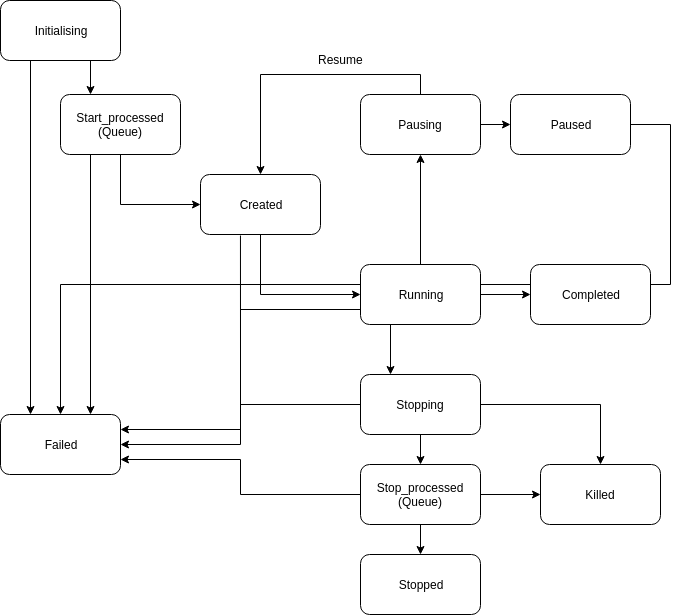

The diagram above was exported from draw.io. Its source (the exported page's mxGraphModel, read from the mxfile embedded in the PNG):
<mxGraphModel dx="1357" dy="790" grid="1" gridSize="10" guides="1" tooltips="1" connect="1" arrows="1" fold="1" page="1" pageScale="1" pageWidth="827" pageHeight="1169" math="0" shadow="0">
  <root>
    <mxCell id="0" />
    <mxCell id="1" parent="0" />
    <mxCell id="ugR_Tgw_ZBhZ0CixJDH_-28" style="edgeStyle=orthogonalEdgeStyle;rounded=0;html=1;exitX=1;exitY=0.5;exitDx=0;exitDy=0;jettySize=auto;orthogonalLoop=1;" parent="1" source="yc5qkkpcJt5Y_XRGLfSF-12" target="yc5qkkpcJt5Y_XRGLfSF-9" edge="1">
      <mxGeometry relative="1" as="geometry">
        <Array as="points">
          <mxPoint x="790" y="160" />
          <mxPoint x="790" y="320" />
          <mxPoint x="180" y="320" />
        </Array>
      </mxGeometry>
    </mxCell>
    <mxCell id="ITTUtjFvu8M3_WgPb-YP-1" style="edgeStyle=orthogonalEdgeStyle;rounded=0;html=1;exitX=0.25;exitY=1;exitDx=0;exitDy=0;entryX=0.25;entryY=0;entryDx=0;entryDy=0;jettySize=auto;orthogonalLoop=1;" parent="1" source="yc5qkkpcJt5Y_XRGLfSF-4" target="yc5qkkpcJt5Y_XRGLfSF-9" edge="1">
      <mxGeometry relative="1" as="geometry" />
    </mxCell>
    <mxCell id="ITTUtjFvu8M3_WgPb-YP-2" style="edgeStyle=orthogonalEdgeStyle;rounded=0;html=1;exitX=0.75;exitY=1;exitDx=0;exitDy=0;entryX=0.25;entryY=0;entryDx=0;entryDy=0;jettySize=auto;orthogonalLoop=1;" parent="1" source="yc5qkkpcJt5Y_XRGLfSF-4" target="yc5qkkpcJt5Y_XRGLfSF-6" edge="1">
      <mxGeometry relative="1" as="geometry" />
    </mxCell>
    <mxCell id="yc5qkkpcJt5Y_XRGLfSF-4" value="Initialising" style="rounded=1;whiteSpace=wrap;html=1;" parent="1" vertex="1">
      <mxGeometry x="120" y="36" width="120" height="60" as="geometry" />
    </mxCell>
    <mxCell id="ugR_Tgw_ZBhZ0CixJDH_-4" style="edgeStyle=orthogonalEdgeStyle;rounded=0;html=1;exitX=0.5;exitY=1;exitDx=0;exitDy=0;entryX=0;entryY=0.5;entryDx=0;entryDy=0;jettySize=auto;orthogonalLoop=1;" parent="1" source="yc5qkkpcJt5Y_XRGLfSF-6" target="yc5qkkpcJt5Y_XRGLfSF-7" edge="1">
      <mxGeometry relative="1" as="geometry" />
    </mxCell>
    <mxCell id="ugR_Tgw_ZBhZ0CixJDH_-23" style="edgeStyle=orthogonalEdgeStyle;rounded=0;html=1;exitX=0.25;exitY=1;exitDx=0;exitDy=0;entryX=0.75;entryY=0;entryDx=0;entryDy=0;jettySize=auto;orthogonalLoop=1;" parent="1" source="yc5qkkpcJt5Y_XRGLfSF-6" target="yc5qkkpcJt5Y_XRGLfSF-9" edge="1">
      <mxGeometry relative="1" as="geometry" />
    </mxCell>
    <mxCell id="yc5qkkpcJt5Y_XRGLfSF-6" value="Start_processed (Queue)" style="rounded=1;whiteSpace=wrap;html=1;" parent="1" vertex="1">
      <mxGeometry x="180" y="130" width="120" height="60" as="geometry" />
    </mxCell>
    <mxCell id="ugR_Tgw_ZBhZ0CixJDH_-5" style="edgeStyle=orthogonalEdgeStyle;rounded=0;html=1;exitX=0.5;exitY=1;exitDx=0;exitDy=0;entryX=0;entryY=0.5;entryDx=0;entryDy=0;jettySize=auto;orthogonalLoop=1;" parent="1" source="yc5qkkpcJt5Y_XRGLfSF-7" target="yc5qkkpcJt5Y_XRGLfSF-8" edge="1">
      <mxGeometry relative="1" as="geometry" />
    </mxCell>
    <mxCell id="yc5qkkpcJt5Y_XRGLfSF-7" value="Created" style="rounded=1;whiteSpace=wrap;html=1;" parent="1" vertex="1">
      <mxGeometry x="320" y="210" width="120" height="60" as="geometry" />
    </mxCell>
    <mxCell id="ugR_Tgw_ZBhZ0CixJDH_-7" style="edgeStyle=orthogonalEdgeStyle;rounded=0;html=1;exitX=0.5;exitY=0;exitDx=0;exitDy=0;entryX=0.5;entryY=1;entryDx=0;entryDy=0;jettySize=auto;orthogonalLoop=1;" parent="1" source="yc5qkkpcJt5Y_XRGLfSF-8" target="yc5qkkpcJt5Y_XRGLfSF-14" edge="1">
      <mxGeometry relative="1" as="geometry" />
    </mxCell>
    <mxCell id="ugR_Tgw_ZBhZ0CixJDH_-9" style="edgeStyle=orthogonalEdgeStyle;rounded=0;html=1;exitX=0.25;exitY=1;exitDx=0;exitDy=0;entryX=0.25;entryY=0;entryDx=0;entryDy=0;jettySize=auto;orthogonalLoop=1;" parent="1" source="yc5qkkpcJt5Y_XRGLfSF-8" target="yc5qkkpcJt5Y_XRGLfSF-13" edge="1">
      <mxGeometry relative="1" as="geometry" />
    </mxCell>
    <mxCell id="ugR_Tgw_ZBhZ0CixJDH_-24" style="edgeStyle=orthogonalEdgeStyle;rounded=0;html=1;exitX=0;exitY=0.75;exitDx=0;exitDy=0;entryX=1;entryY=0.5;entryDx=0;entryDy=0;jettySize=auto;orthogonalLoop=1;" parent="1" source="yc5qkkpcJt5Y_XRGLfSF-8" target="yc5qkkpcJt5Y_XRGLfSF-9" edge="1">
      <mxGeometry relative="1" as="geometry" />
    </mxCell>
    <mxCell id="ugR_Tgw_ZBhZ0CixJDH_-25" style="edgeStyle=orthogonalEdgeStyle;rounded=0;html=1;exitX=1;exitY=0.5;exitDx=0;exitDy=0;jettySize=auto;orthogonalLoop=1;" parent="1" source="yc5qkkpcJt5Y_XRGLfSF-8" target="yc5qkkpcJt5Y_XRGLfSF-10" edge="1">
      <mxGeometry relative="1" as="geometry" />
    </mxCell>
    <mxCell id="yc5qkkpcJt5Y_XRGLfSF-8" value="Running" style="rounded=1;whiteSpace=wrap;html=1;" parent="1" vertex="1">
      <mxGeometry x="480" y="300" width="120" height="60" as="geometry" />
    </mxCell>
    <mxCell id="yc5qkkpcJt5Y_XRGLfSF-9" value="Failed" style="rounded=1;whiteSpace=wrap;html=1;" parent="1" vertex="1">
      <mxGeometry x="120" y="450" width="120" height="60" as="geometry" />
    </mxCell>
    <mxCell id="yc5qkkpcJt5Y_XRGLfSF-10" value="Completed" style="rounded=1;whiteSpace=wrap;html=1;" parent="1" vertex="1">
      <mxGeometry x="650" y="300" width="120" height="60" as="geometry" />
    </mxCell>
    <mxCell id="yc5qkkpcJt5Y_XRGLfSF-11" value="Stopped" style="rounded=1;whiteSpace=wrap;html=1;" parent="1" vertex="1">
      <mxGeometry x="480" y="590" width="120" height="60" as="geometry" />
    </mxCell>
    <mxCell id="yc5qkkpcJt5Y_XRGLfSF-12" value="Paused" style="rounded=1;whiteSpace=wrap;html=1;" parent="1" vertex="1">
      <mxGeometry x="630" y="130" width="120" height="60" as="geometry" />
    </mxCell>
    <mxCell id="ugR_Tgw_ZBhZ0CixJDH_-27" style="edgeStyle=orthogonalEdgeStyle;rounded=0;html=1;exitX=0;exitY=0.5;exitDx=0;exitDy=0;entryX=1;entryY=0.25;entryDx=0;entryDy=0;jettySize=auto;orthogonalLoop=1;" parent="1" source="yc5qkkpcJt5Y_XRGLfSF-13" target="yc5qkkpcJt5Y_XRGLfSF-9" edge="1">
      <mxGeometry relative="1" as="geometry" />
    </mxCell>
    <mxCell id="lONr8xAtGcbS0rBHnXgU-3" style="edgeStyle=orthogonalEdgeStyle;rounded=0;orthogonalLoop=1;jettySize=auto;html=1;exitX=0.5;exitY=1;exitDx=0;exitDy=0;entryX=0.5;entryY=0;entryDx=0;entryDy=0;" parent="1" source="yc5qkkpcJt5Y_XRGLfSF-13" target="lONr8xAtGcbS0rBHnXgU-1" edge="1">
      <mxGeometry relative="1" as="geometry" />
    </mxCell>
    <mxCell id="SJhMzq_yiOGun_Cj9N-q-2" value="" style="edgeStyle=orthogonalEdgeStyle;rounded=0;orthogonalLoop=1;jettySize=auto;html=1;" edge="1" parent="1" source="yc5qkkpcJt5Y_XRGLfSF-13" target="SJhMzq_yiOGun_Cj9N-q-1">
      <mxGeometry relative="1" as="geometry" />
    </mxCell>
    <mxCell id="yc5qkkpcJt5Y_XRGLfSF-13" value="Stopping" style="rounded=1;whiteSpace=wrap;html=1;" parent="1" vertex="1">
      <mxGeometry x="480" y="410" width="120" height="60" as="geometry" />
    </mxCell>
    <mxCell id="ugR_Tgw_ZBhZ0CixJDH_-8" style="edgeStyle=orthogonalEdgeStyle;rounded=0;html=1;exitX=1;exitY=0.5;exitDx=0;exitDy=0;entryX=0;entryY=0.5;entryDx=0;entryDy=0;jettySize=auto;orthogonalLoop=1;" parent="1" source="yc5qkkpcJt5Y_XRGLfSF-14" target="yc5qkkpcJt5Y_XRGLfSF-12" edge="1">
      <mxGeometry relative="1" as="geometry" />
    </mxCell>
    <mxCell id="ugR_Tgw_ZBhZ0CixJDH_-12" style="edgeStyle=orthogonalEdgeStyle;rounded=0;html=1;exitX=0.5;exitY=0;exitDx=0;exitDy=0;jettySize=auto;orthogonalLoop=1;" parent="1" source="yc5qkkpcJt5Y_XRGLfSF-14" target="yc5qkkpcJt5Y_XRGLfSF-7" edge="1">
      <mxGeometry relative="1" as="geometry" />
    </mxCell>
    <mxCell id="yc5qkkpcJt5Y_XRGLfSF-14" value="Pausing" style="rounded=1;whiteSpace=wrap;html=1;" parent="1" vertex="1">
      <mxGeometry x="480" y="130" width="120" height="60" as="geometry" />
    </mxCell>
    <mxCell id="ugR_Tgw_ZBhZ0CixJDH_-13" value="Resume" style="text;html=1;resizable=0;points=[];autosize=1;align=left;verticalAlign=top;spacingTop=-4;" parent="1" vertex="1">
      <mxGeometry x="436" y="86" width="60" height="20" as="geometry" />
    </mxCell>
    <mxCell id="lONr8xAtGcbS0rBHnXgU-2" style="edgeStyle=orthogonalEdgeStyle;rounded=0;orthogonalLoop=1;jettySize=auto;html=1;exitX=1;exitY=0.5;exitDx=0;exitDy=0;entryX=1;entryY=0.5;entryDx=0;entryDy=0;" parent="1" source="lONr8xAtGcbS0rBHnXgU-1" target="lONr8xAtGcbS0rBHnXgU-1" edge="1">
      <mxGeometry relative="1" as="geometry">
        <mxPoint x="620" y="580" as="targetPoint" />
      </mxGeometry>
    </mxCell>
    <mxCell id="SJhMzq_yiOGun_Cj9N-q-6" value="" style="edgeStyle=orthogonalEdgeStyle;rounded=0;orthogonalLoop=1;jettySize=auto;html=1;" edge="1" parent="1" source="lONr8xAtGcbS0rBHnXgU-1" target="yc5qkkpcJt5Y_XRGLfSF-11">
      <mxGeometry relative="1" as="geometry" />
    </mxCell>
    <mxCell id="SJhMzq_yiOGun_Cj9N-q-8" value="" style="edgeStyle=orthogonalEdgeStyle;rounded=0;orthogonalLoop=1;jettySize=auto;html=1;" edge="1" parent="1" source="lONr8xAtGcbS0rBHnXgU-1" target="SJhMzq_yiOGun_Cj9N-q-1">
      <mxGeometry relative="1" as="geometry" />
    </mxCell>
    <mxCell id="SJhMzq_yiOGun_Cj9N-q-12" value="" style="edgeStyle=orthogonalEdgeStyle;rounded=0;orthogonalLoop=1;jettySize=auto;html=1;entryX=1;entryY=0.75;entryDx=0;entryDy=0;" edge="1" parent="1" source="lONr8xAtGcbS0rBHnXgU-1" target="yc5qkkpcJt5Y_XRGLfSF-9">
      <mxGeometry relative="1" as="geometry">
        <mxPoint x="400" y="530" as="targetPoint" />
      </mxGeometry>
    </mxCell>
    <mxCell id="lONr8xAtGcbS0rBHnXgU-1" value="Stop_processed (Queue)&lt;br&gt;" style="rounded=1;whiteSpace=wrap;html=1;" parent="1" vertex="1">
      <mxGeometry x="480" y="500" width="120" height="60" as="geometry" />
    </mxCell>
    <mxCell id="SJhMzq_yiOGun_Cj9N-q-1" value="Killed" style="rounded=1;whiteSpace=wrap;html=1;" vertex="1" parent="1">
      <mxGeometry x="660" y="500" width="120" height="60" as="geometry" />
    </mxCell>
    <mxCell id="SJhMzq_yiOGun_Cj9N-q-5" value="" style="endArrow=none;html=1;exitX=0.333;exitY=1.017;exitDx=0;exitDy=0;exitPerimeter=0;" edge="1" parent="1" source="yc5qkkpcJt5Y_XRGLfSF-7">
      <mxGeometry width="50" height="50" relative="1" as="geometry">
        <mxPoint x="310" y="390" as="sourcePoint" />
        <mxPoint x="360" y="390" as="targetPoint" />
      </mxGeometry>
    </mxCell>
  </root>
</mxGraphModel>